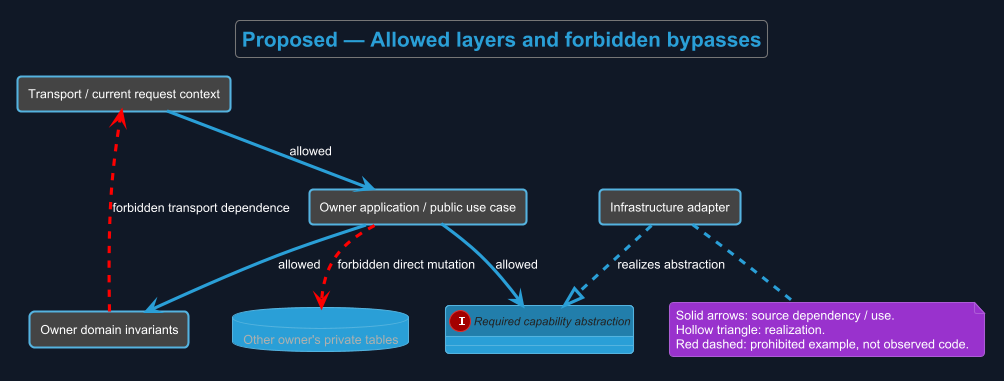

The diagram above was rendered by PlantUML. Its source (embedded in the PNG):
@startuml
!theme cyborg
skinparam backgroundColor #111827
allowmixing
title Proposed — Allowed layers and forbidden bypasses
skinparam backgroundColor #111827
skinparam shadowing false
skinparam defaultFontName Arial
skinparam classAttributeIconSize 0

rectangle "Transport / current request context" as T
rectangle "Owner application / public use case" as A
rectangle "Owner domain invariants" as D
interface "Required capability abstraction" as P
rectangle "Infrastructure adapter" as I
database "Other owner's private tables" as X
T --> A : allowed
A --> D : allowed
A --> P : allowed
I ..|> P : realizes abstraction
D -[#red,dashed]-> T : forbidden transport dependence
A -[#red,dashed]-> X : forbidden direct mutation
note bottom of I
 Solid arrows: source dependency / use.
 Hollow triangle: realization.
 Red dashed: prohibited example, not observed code.
end note

@enduml